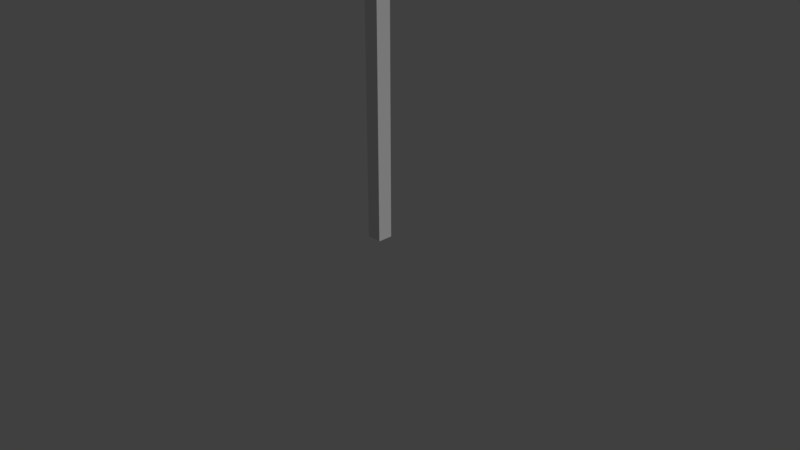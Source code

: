 # Source: SM_VPillar_3.20X.20X0.20.blend  (saved by Blender 2.79.0; exported with 4.5.12 LTS)
import bpy
from mathutils import Matrix  # noqa: F401  (used for matrix-valued properties, if any)

bpy.ops.wm.read_factory_settings(use_empty=True)
scene = bpy.context.scene
scene.name = 'Scene'

# ---- collections
col_collection_1 = bpy.data.collections.new('Collection 1'); scene.collection.children.link(col_collection_1)

# ---- world
world_world = bpy.data.worlds.new('World'); scene.world = world_world
world_world.color = (0.05088, 0.05088, 0.05088)
world_world.use_sun_shadow = False
world_world.sun_shadow_jitter_overblur = 0.0
world_world.cycles.sampling_method = 'MANUAL'

# ---- cameras
cam_camera = bpy.data.cameras.new('Camera')
cam_camera.clip_end = 100.0
cam_camera.lens = 35.0
cam_camera.sensor_width = 32.0
cam_camera.sensor_height = 18.0
cam_camera.ortho_scale = 7.314
cam_camera.dof.focus_distance = 0.0

# ---- lights
light_lamp = bpy.data.lights.new('Lamp', 'SUN')
light_lamp.transmission_factor = 0.0
light_lamp.cutoff_distance = 30.0
light_lamp.angle = 0.4121
light_lamp.energy = 1.0
light_lamp.shadow_buffer_clip_start = 1.001
light_lamp.shadow_soft_size = 0.209
light_lamp.shadow_cascade_max_distance = 1000.0

# ---- meshes
me_sm_vpillar_3_20x_20x0_20 = bpy.data.meshes.new('SM_VPillar_3.20X.20X0.20')
me_sm_vpillar_3_20x_20x0_20.from_pydata([(0.0, 0.0, 0.0), (0.2, 0.0, 0.0), (0.0, 0.2, 0.0), (0.2, 0.2, 0.0), (0.0, 0.0, 3.2), (0.2, 0.0, 3.2), (0.0, 0.2, 3.2), (0.2, 0.2, 3.2)], [], [(0, 2, 3, 1), (4, 5, 7, 6), (1, 3, 7, 5), (2, 0, 4, 6), (3, 2, 6, 7), (0, 1, 5, 4)])
me_sm_vpillar_3_20x_20x0_20.use_remesh_preserve_volume = False
me_sm_vpillar_3_20x_20x0_20.use_remesh_preserve_attributes = False
me_sm_vpillar_3_20x_20x0_20.use_mirror_vertex_groups = False
me_sm_vpillar_3_20x_20x0_20.update()

# ---- objects
ob_sm_vpillar_3_20x_20x0_20 = bpy.data.objects.new('SM_VPillar_3.20X.20X0.20', me_sm_vpillar_3_20x_20x0_20)
ob_lamp = bpy.data.objects.new('Lamp', light_lamp)
ob_camera = bpy.data.objects.new('Camera', cam_camera)

# ---- transforms, parenting, visibility, modifiers, constraints
ob_sm_vpillar_3_20x_20x0_20.location = (0.0, 0.0, 0.0)
ob_sm_vpillar_3_20x_20x0_20.lineart.crease_threshold = 0.0
ob_lamp.location = (0.03206, -0.002963, 6.776)
ob_lamp.rotation_euler = (0.6503, 0.05522, 1.866)
ob_lamp.lock_rotations_4d = False
ob_lamp.empty_display_type = 'ARROWS'
ob_lamp.color = (0.0, 0.0, 0.0, 0.0)
ob_lamp.lineart.crease_threshold = 0.0
ob_camera.location = (7.481, -6.508, 5.088)
ob_camera.rotation_euler = (1.109, 0.0, 0.8149)
ob_camera.lock_rotations_4d = False
ob_camera.empty_display_type = 'ARROWS'
ob_camera.color = (0.0, 0.0, 0.0, 0.0)
ob_camera.display_type = 'WIRE'
ob_camera.lineart.crease_threshold = 0.0

# ---- collection membership
col_collection_1.objects.link(ob_sm_vpillar_3_20x_20x0_20)
col_collection_1.objects.link(ob_lamp)
col_collection_1.objects.link(ob_camera)

# ---- scene / render settings (as saved in the file)
scene.camera = ob_camera
scene.frame_start = 1; scene.frame_end = 250; scene.frame_set(1)
scene.render.engine = 'CYCLES'
scene.render.resolution_percentage = 50
scene.render.fps = 60
scene.render.dither_intensity = 0.0
scene.cycles.use_denoising = False
scene.cycles.samples = 256
scene.cycles.sampling_pattern = 'TABULATED_SOBOL'
scene.cycles.light_sampling_threshold = 0.0
scene.cycles.use_adaptive_sampling = False
scene.cycles.use_light_tree = False
scene.cycles.blur_glossy = 0.0
scene.cycles.sample_clamp_indirect = 0.0
scene.view_settings.view_transform = 'Standard'
bpy.context.view_layer.update()
